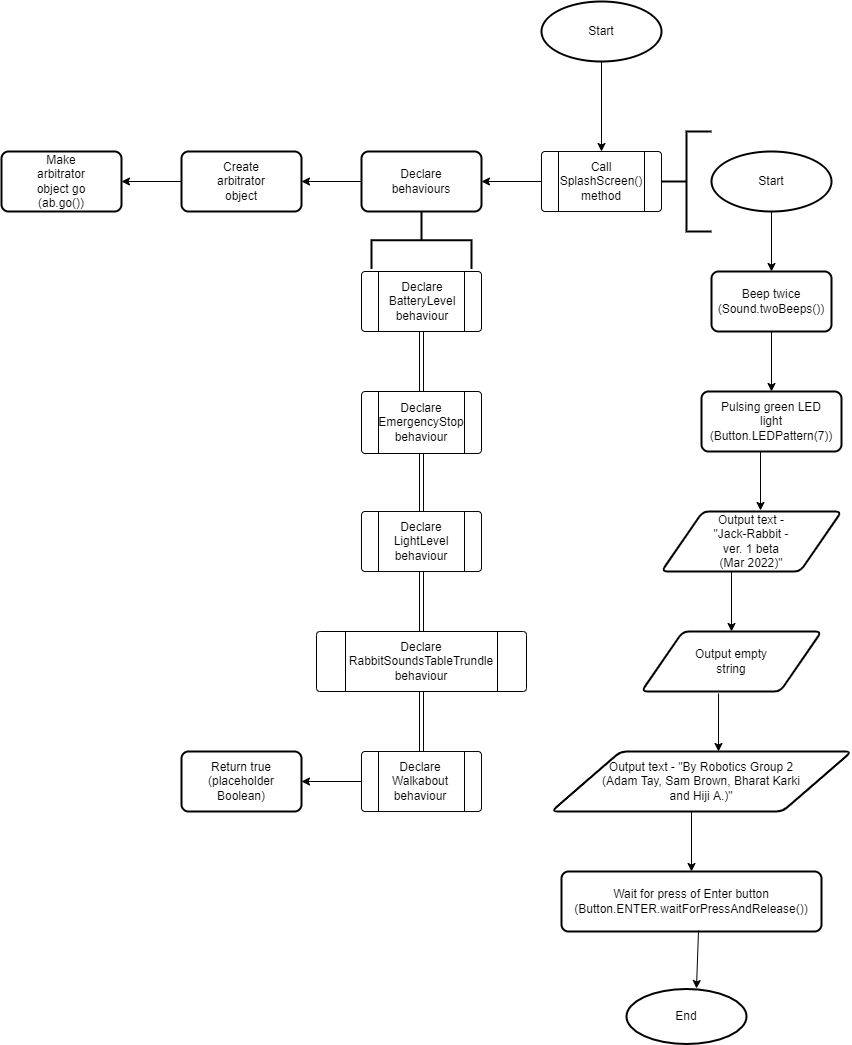

The diagram above was exported from draw.io. Its source (the exported page's mxGraphModel, read from the mxfile embedded in the PNG):
<mxGraphModel dx="2182" dy="621" grid="1" gridSize="10" guides="1" tooltips="1" connect="1" arrows="1" fold="1" page="1" pageScale="1" pageWidth="850" pageHeight="1100" math="0" shadow="0">
  <root>
    <mxCell id="0" />
    <mxCell id="1" parent="0" />
    <mxCell id="_3bZ_YQitk3cnmWWJ4Ru-7" style="edgeStyle=orthogonalEdgeStyle;rounded=0;orthogonalLoop=1;jettySize=auto;html=1;exitX=0.5;exitY=1;exitDx=0;exitDy=0;exitPerimeter=0;entryX=0.5;entryY=0;entryDx=0;entryDy=0;" parent="1" source="_3bZ_YQitk3cnmWWJ4Ru-1" target="_3bZ_YQitk3cnmWWJ4Ru-3" edge="1">
      <mxGeometry relative="1" as="geometry" />
    </mxCell>
    <mxCell id="_3bZ_YQitk3cnmWWJ4Ru-3" value="" style="verticalLabelPosition=bottom;verticalAlign=top;html=1;shape=process;whiteSpace=wrap;rounded=1;size=0.14;arcSize=6;" parent="1" vertex="1">
      <mxGeometry x="360" y="180" width="120" height="60" as="geometry" />
    </mxCell>
    <mxCell id="_3bZ_YQitk3cnmWWJ4Ru-6" value="Call SplashScreen() method" style="text;html=1;strokeColor=none;fillColor=none;align=center;verticalAlign=middle;whiteSpace=wrap;rounded=0;" parent="1" vertex="1">
      <mxGeometry x="390" y="195" width="60" height="30" as="geometry" />
    </mxCell>
    <mxCell id="_3bZ_YQitk3cnmWWJ4Ru-13" value="" style="strokeWidth=2;html=1;shape=mxgraph.flowchart.annotation_2;align=left;labelPosition=right;pointerEvents=1;" parent="1" vertex="1">
      <mxGeometry x="480" y="160" width="50" height="100" as="geometry" />
    </mxCell>
    <mxCell id="_3bZ_YQitk3cnmWWJ4Ru-14" value="" style="group" parent="1" vertex="1" connectable="0">
      <mxGeometry x="360" y="30" width="120" height="60" as="geometry" />
    </mxCell>
    <mxCell id="_3bZ_YQitk3cnmWWJ4Ru-1" value="" style="strokeWidth=2;html=1;shape=mxgraph.flowchart.start_1;whiteSpace=wrap;" parent="_3bZ_YQitk3cnmWWJ4Ru-14" vertex="1">
      <mxGeometry width="120" height="60" as="geometry" />
    </mxCell>
    <mxCell id="_3bZ_YQitk3cnmWWJ4Ru-2" value="Start" style="text;html=1;strokeColor=none;fillColor=none;align=center;verticalAlign=middle;whiteSpace=wrap;rounded=0;" parent="_3bZ_YQitk3cnmWWJ4Ru-14" vertex="1">
      <mxGeometry x="30" y="15" width="60" height="30" as="geometry" />
    </mxCell>
    <mxCell id="_3bZ_YQitk3cnmWWJ4Ru-15" value="" style="group" parent="1" vertex="1" connectable="0">
      <mxGeometry x="530" y="180" width="120" height="60" as="geometry" />
    </mxCell>
    <mxCell id="_3bZ_YQitk3cnmWWJ4Ru-16" value="" style="strokeWidth=2;html=1;shape=mxgraph.flowchart.start_1;whiteSpace=wrap;" parent="_3bZ_YQitk3cnmWWJ4Ru-15" vertex="1">
      <mxGeometry width="120" height="60" as="geometry" />
    </mxCell>
    <mxCell id="_3bZ_YQitk3cnmWWJ4Ru-17" value="Start" style="text;html=1;strokeColor=none;fillColor=none;align=center;verticalAlign=middle;whiteSpace=wrap;rounded=0;" parent="_3bZ_YQitk3cnmWWJ4Ru-15" vertex="1">
      <mxGeometry x="30" y="15" width="60" height="30" as="geometry" />
    </mxCell>
    <mxCell id="_3bZ_YQitk3cnmWWJ4Ru-22" value="" style="group" parent="1" vertex="1" connectable="0">
      <mxGeometry x="530" y="300" width="120" height="60" as="geometry" />
    </mxCell>
    <mxCell id="_3bZ_YQitk3cnmWWJ4Ru-20" value="" style="rounded=1;whiteSpace=wrap;html=1;absoluteArcSize=1;arcSize=14;strokeWidth=2;" parent="_3bZ_YQitk3cnmWWJ4Ru-22" vertex="1">
      <mxGeometry width="120" height="60" as="geometry" />
    </mxCell>
    <mxCell id="_3bZ_YQitk3cnmWWJ4Ru-19" value="Beep twice (Sound.twoBeeps())" style="text;html=1;strokeColor=none;fillColor=none;align=center;verticalAlign=middle;whiteSpace=wrap;rounded=0;" parent="_3bZ_YQitk3cnmWWJ4Ru-22" vertex="1">
      <mxGeometry x="30" y="15" width="60" height="30" as="geometry" />
    </mxCell>
    <mxCell id="_3bZ_YQitk3cnmWWJ4Ru-23" style="edgeStyle=orthogonalEdgeStyle;rounded=0;orthogonalLoop=1;jettySize=auto;html=1;exitX=0.5;exitY=1;exitDx=0;exitDy=0;exitPerimeter=0;entryX=0.5;entryY=0;entryDx=0;entryDy=0;" parent="1" source="_3bZ_YQitk3cnmWWJ4Ru-16" target="_3bZ_YQitk3cnmWWJ4Ru-20" edge="1">
      <mxGeometry relative="1" as="geometry" />
    </mxCell>
    <mxCell id="_3bZ_YQitk3cnmWWJ4Ru-24" value="" style="group" parent="1" vertex="1" connectable="0">
      <mxGeometry x="520" y="420" width="140" height="100" as="geometry" />
    </mxCell>
    <mxCell id="_3bZ_YQitk3cnmWWJ4Ru-25" value="" style="rounded=1;whiteSpace=wrap;html=1;absoluteArcSize=1;arcSize=14;strokeWidth=2;" parent="_3bZ_YQitk3cnmWWJ4Ru-24" vertex="1">
      <mxGeometry width="140" height="60" as="geometry" />
    </mxCell>
    <mxCell id="_3bZ_YQitk3cnmWWJ4Ru-26" value="Pulsing green LED light (Button.LEDPattern(7))" style="text;html=1;strokeColor=none;fillColor=none;align=center;verticalAlign=middle;whiteSpace=wrap;rounded=0;" parent="_3bZ_YQitk3cnmWWJ4Ru-24" vertex="1">
      <mxGeometry x="35" y="15" width="70" height="30" as="geometry" />
    </mxCell>
    <mxCell id="_3bZ_YQitk3cnmWWJ4Ru-27" style="edgeStyle=orthogonalEdgeStyle;rounded=0;orthogonalLoop=1;jettySize=auto;html=1;exitX=0.5;exitY=1;exitDx=0;exitDy=0;entryX=0.5;entryY=0;entryDx=0;entryDy=0;" parent="1" source="_3bZ_YQitk3cnmWWJ4Ru-20" target="_3bZ_YQitk3cnmWWJ4Ru-25" edge="1">
      <mxGeometry relative="1" as="geometry" />
    </mxCell>
    <mxCell id="abnzkWDVbBVrDy-PS4Hi-3" value="" style="group" parent="1" vertex="1" connectable="0">
      <mxGeometry x="480" y="540" width="180" height="60" as="geometry" />
    </mxCell>
    <mxCell id="_3bZ_YQitk3cnmWWJ4Ru-45" value="" style="shape=parallelogram;html=1;strokeWidth=2;perimeter=parallelogramPerimeter;whiteSpace=wrap;rounded=1;arcSize=12;size=0.23;" parent="abnzkWDVbBVrDy-PS4Hi-3" vertex="1">
      <mxGeometry width="180" height="60" as="geometry" />
    </mxCell>
    <mxCell id="abnzkWDVbBVrDy-PS4Hi-1" value="Output text - &quot;Jack-Rabbit - ver. 1 beta (Mar 2022)&quot;" style="text;strokeColor=none;fillColor=none;html=1;align=center;verticalAlign=middle;whiteSpace=wrap;rounded=0;hachureGap=4;" parent="abnzkWDVbBVrDy-PS4Hi-3" vertex="1">
      <mxGeometry x="50" y="15" width="80" height="30" as="geometry" />
    </mxCell>
    <mxCell id="abnzkWDVbBVrDy-PS4Hi-13" value="" style="endArrow=classic;html=1;rounded=0;sourcePerimeterSpacing=8;targetPerimeterSpacing=8;entryX=0.55;entryY=-0.017;entryDx=0;entryDy=0;entryPerimeter=0;" parent="1" target="_3bZ_YQitk3cnmWWJ4Ru-45" edge="1">
      <mxGeometry width="50" height="50" relative="1" as="geometry">
        <mxPoint x="579" y="480" as="sourcePoint" />
        <mxPoint x="610" y="480" as="targetPoint" />
      </mxGeometry>
    </mxCell>
    <mxCell id="abnzkWDVbBVrDy-PS4Hi-15" value="" style="group" parent="1" vertex="1" connectable="0">
      <mxGeometry x="460" y="660" width="180" height="60" as="geometry" />
    </mxCell>
    <mxCell id="_3bZ_YQitk3cnmWWJ4Ru-46" value="" style="shape=parallelogram;html=1;strokeWidth=2;perimeter=parallelogramPerimeter;whiteSpace=wrap;rounded=1;arcSize=12;size=0.23;" parent="abnzkWDVbBVrDy-PS4Hi-15" vertex="1">
      <mxGeometry width="180" height="60" as="geometry" />
    </mxCell>
    <mxCell id="abnzkWDVbBVrDy-PS4Hi-14" value="Output empty string" style="text;strokeColor=none;fillColor=none;html=1;align=center;verticalAlign=middle;whiteSpace=wrap;rounded=0;hachureGap=4;" parent="abnzkWDVbBVrDy-PS4Hi-15" vertex="1">
      <mxGeometry x="50" y="15" width="80" height="30" as="geometry" />
    </mxCell>
    <mxCell id="abnzkWDVbBVrDy-PS4Hi-17" value="" style="group" parent="1" vertex="1" connectable="0">
      <mxGeometry x="370" y="780" width="300" height="60" as="geometry" />
    </mxCell>
    <mxCell id="abnzkWDVbBVrDy-PS4Hi-2" value="" style="shape=parallelogram;html=1;strokeWidth=2;perimeter=parallelogramPerimeter;whiteSpace=wrap;rounded=1;arcSize=12;size=0.23;hachureGap=4;" parent="abnzkWDVbBVrDy-PS4Hi-17" vertex="1">
      <mxGeometry width="300" height="60" as="geometry" />
    </mxCell>
    <mxCell id="abnzkWDVbBVrDy-PS4Hi-16" value="Output text - &quot;By Robotics Group 2 (Adam Tay, Sam Brown, Bharat Karki and Hiji A.)&quot;" style="text;strokeColor=none;fillColor=none;html=1;align=center;verticalAlign=middle;whiteSpace=wrap;rounded=0;hachureGap=4;" parent="abnzkWDVbBVrDy-PS4Hi-17" vertex="1">
      <mxGeometry x="50" y="15" width="200" height="30" as="geometry" />
    </mxCell>
    <mxCell id="abnzkWDVbBVrDy-PS4Hi-19" value="" style="endArrow=classic;html=1;rounded=0;sourcePerimeterSpacing=8;targetPerimeterSpacing=8;entryX=0.5;entryY=0;entryDx=0;entryDy=0;" parent="1" target="_3bZ_YQitk3cnmWWJ4Ru-46" edge="1">
      <mxGeometry width="50" height="50" relative="1" as="geometry">
        <mxPoint x="550" y="600" as="sourcePoint" />
        <mxPoint x="590" y="600" as="targetPoint" />
      </mxGeometry>
    </mxCell>
    <mxCell id="abnzkWDVbBVrDy-PS4Hi-20" value="" style="endArrow=classic;html=1;rounded=0;sourcePerimeterSpacing=8;targetPerimeterSpacing=8;exitX=0.428;exitY=1.033;exitDx=0;exitDy=0;exitPerimeter=0;" parent="1" source="_3bZ_YQitk3cnmWWJ4Ru-46" edge="1">
      <mxGeometry width="50" height="50" relative="1" as="geometry">
        <mxPoint x="530" y="730" as="sourcePoint" />
        <mxPoint x="537" y="780" as="targetPoint" />
      </mxGeometry>
    </mxCell>
    <mxCell id="abnzkWDVbBVrDy-PS4Hi-21" value="" style="rounded=1;whiteSpace=wrap;html=1;absoluteArcSize=1;arcSize=14;strokeWidth=2;hachureGap=4;" parent="1" vertex="1">
      <mxGeometry x="380" y="900" width="260" height="60" as="geometry" />
    </mxCell>
    <mxCell id="abnzkWDVbBVrDy-PS4Hi-23" value="Wait for press of Enter button (Button.ENTER.waitForPressAndRelease())" style="text;strokeColor=none;fillColor=none;html=1;align=center;verticalAlign=middle;whiteSpace=wrap;rounded=0;hachureGap=4;" parent="1" vertex="1">
      <mxGeometry x="480" y="915" width="60" height="30" as="geometry" />
    </mxCell>
    <mxCell id="abnzkWDVbBVrDy-PS4Hi-24" value="" style="endArrow=classic;html=1;rounded=0;sourcePerimeterSpacing=8;targetPerimeterSpacing=8;entryX=0.5;entryY=0;entryDx=0;entryDy=0;" parent="1" target="abnzkWDVbBVrDy-PS4Hi-21" edge="1">
      <mxGeometry width="50" height="50" relative="1" as="geometry">
        <mxPoint x="510" y="840" as="sourcePoint" />
        <mxPoint x="540" y="840" as="targetPoint" />
      </mxGeometry>
    </mxCell>
    <mxCell id="abnzkWDVbBVrDy-PS4Hi-28" value="" style="endArrow=classic;html=1;rounded=0;sourcePerimeterSpacing=8;targetPerimeterSpacing=8;entryX=0.583;entryY=-0.06;entryDx=0;entryDy=0;exitX=0.527;exitY=0.983;exitDx=0;exitDy=0;entryPerimeter=0;exitPerimeter=0;" parent="1" source="abnzkWDVbBVrDy-PS4Hi-21" edge="1">
      <mxGeometry width="50" height="50" relative="1" as="geometry">
        <mxPoint x="505" y="950" as="sourcePoint" />
        <mxPoint x="514.96" y="1017" as="targetPoint" />
      </mxGeometry>
    </mxCell>
    <mxCell id="abnzkWDVbBVrDy-PS4Hi-34" value="" style="endArrow=classic;html=1;rounded=0;sourcePerimeterSpacing=8;targetPerimeterSpacing=8;exitX=0;exitY=0.5;exitDx=0;exitDy=0;" parent="1" source="_3bZ_YQitk3cnmWWJ4Ru-3" edge="1">
      <mxGeometry width="50" height="50" relative="1" as="geometry">
        <mxPoint x="340" y="160" as="sourcePoint" />
        <mxPoint x="300" y="210" as="targetPoint" />
      </mxGeometry>
    </mxCell>
    <mxCell id="abnzkWDVbBVrDy-PS4Hi-37" value="" style="group" parent="1" vertex="1" connectable="0">
      <mxGeometry x="180" y="180" width="120" height="117.5" as="geometry" />
    </mxCell>
    <mxCell id="abnzkWDVbBVrDy-PS4Hi-31" value="" style="group" parent="abnzkWDVbBVrDy-PS4Hi-37" vertex="1" connectable="0">
      <mxGeometry width="120" height="100" as="geometry" />
    </mxCell>
    <mxCell id="abnzkWDVbBVrDy-PS4Hi-36" value="" style="group" parent="abnzkWDVbBVrDy-PS4Hi-31" vertex="1" connectable="0">
      <mxGeometry width="120" height="100" as="geometry" />
    </mxCell>
    <mxCell id="abnzkWDVbBVrDy-PS4Hi-29" value="" style="rounded=1;whiteSpace=wrap;html=1;absoluteArcSize=1;arcSize=14;strokeWidth=2;hachureGap=4;" parent="abnzkWDVbBVrDy-PS4Hi-36" vertex="1">
      <mxGeometry width="120" height="60" as="geometry" />
    </mxCell>
    <mxCell id="abnzkWDVbBVrDy-PS4Hi-30" value="Declare behaviours" style="text;strokeColor=none;fillColor=none;html=1;align=center;verticalAlign=middle;whiteSpace=wrap;rounded=0;hachureGap=4;" parent="abnzkWDVbBVrDy-PS4Hi-36" vertex="1">
      <mxGeometry x="30" y="15" width="60" height="30" as="geometry" />
    </mxCell>
    <mxCell id="abnzkWDVbBVrDy-PS4Hi-32" value="" style="strokeWidth=2;html=1;shape=mxgraph.flowchart.annotation_2;align=left;labelPosition=right;pointerEvents=1;hachureGap=4;rotation=90;" parent="abnzkWDVbBVrDy-PS4Hi-37" vertex="1">
      <mxGeometry x="31.25" y="38.75" width="57.5" height="100" as="geometry" />
    </mxCell>
    <mxCell id="abnzkWDVbBVrDy-PS4Hi-41" value="" style="group" parent="1" vertex="1" connectable="0">
      <mxGeometry x="180" y="420" width="120" height="62" as="geometry" />
    </mxCell>
    <mxCell id="abnzkWDVbBVrDy-PS4Hi-39" value="" style="verticalLabelPosition=bottom;verticalAlign=top;html=1;shape=process;whiteSpace=wrap;rounded=1;size=0.14;arcSize=6;hachureGap=4;" parent="abnzkWDVbBVrDy-PS4Hi-41" vertex="1">
      <mxGeometry width="120" height="62" as="geometry" />
    </mxCell>
    <mxCell id="abnzkWDVbBVrDy-PS4Hi-40" value="Declare EmergencyStop behaviour" style="text;strokeColor=none;fillColor=none;html=1;align=center;verticalAlign=middle;whiteSpace=wrap;rounded=0;hachureGap=4;" parent="abnzkWDVbBVrDy-PS4Hi-41" vertex="1">
      <mxGeometry x="30" y="16" width="60" height="30" as="geometry" />
    </mxCell>
    <mxCell id="abnzkWDVbBVrDy-PS4Hi-42" value="" style="group" parent="1" vertex="1" connectable="0">
      <mxGeometry x="180" y="300" width="120" height="60" as="geometry" />
    </mxCell>
    <mxCell id="abnzkWDVbBVrDy-PS4Hi-35" value="" style="verticalLabelPosition=bottom;verticalAlign=top;html=1;shape=process;whiteSpace=wrap;rounded=1;size=0.14;arcSize=6;hachureGap=4;" parent="abnzkWDVbBVrDy-PS4Hi-42" vertex="1">
      <mxGeometry width="120" height="60" as="geometry" />
    </mxCell>
    <mxCell id="abnzkWDVbBVrDy-PS4Hi-38" value="Declare BatteryLevel behaviour" style="text;strokeColor=none;fillColor=none;html=1;align=center;verticalAlign=middle;whiteSpace=wrap;rounded=0;hachureGap=4;" parent="abnzkWDVbBVrDy-PS4Hi-42" vertex="1">
      <mxGeometry x="31" y="15" width="60" height="30" as="geometry" />
    </mxCell>
    <mxCell id="abnzkWDVbBVrDy-PS4Hi-47" style="edgeStyle=none;shape=link;rounded=0;orthogonalLoop=1;jettySize=auto;html=1;exitX=0.5;exitY=1;exitDx=0;exitDy=0;entryX=0.5;entryY=0;entryDx=0;entryDy=0;endArrow=open;sourcePerimeterSpacing=8;targetPerimeterSpacing=8;" parent="1" source="abnzkWDVbBVrDy-PS4Hi-35" target="abnzkWDVbBVrDy-PS4Hi-39" edge="1">
      <mxGeometry relative="1" as="geometry" />
    </mxCell>
    <mxCell id="abnzkWDVbBVrDy-PS4Hi-52" value="" style="group" parent="1" vertex="1" connectable="0">
      <mxGeometry x="135" y="660" width="210" height="60" as="geometry" />
    </mxCell>
    <mxCell id="abnzkWDVbBVrDy-PS4Hi-48" value="" style="verticalLabelPosition=bottom;verticalAlign=top;html=1;shape=process;whiteSpace=wrap;rounded=1;size=0.14;arcSize=6;hachureGap=4;" parent="abnzkWDVbBVrDy-PS4Hi-52" vertex="1">
      <mxGeometry width="210" height="60" as="geometry" />
    </mxCell>
    <mxCell id="abnzkWDVbBVrDy-PS4Hi-49" value="Declare RabbitSoundsTableTrundle behaviour" style="text;strokeColor=none;fillColor=none;html=1;align=center;verticalAlign=middle;whiteSpace=wrap;rounded=0;hachureGap=4;" parent="abnzkWDVbBVrDy-PS4Hi-52" vertex="1">
      <mxGeometry x="75" y="15" width="60" height="30" as="geometry" />
    </mxCell>
    <mxCell id="abnzkWDVbBVrDy-PS4Hi-56" value="" style="endArrow=classic;html=1;rounded=0;sourcePerimeterSpacing=8;targetPerimeterSpacing=8;exitX=0;exitY=0.5;exitDx=0;exitDy=0;entryX=1;entryY=0.5;entryDx=0;entryDy=0;" parent="1" source="abnzkWDVbBVrDy-PS4Hi-29" target="abnzkWDVbBVrDy-PS4Hi-53" edge="1">
      <mxGeometry width="50" height="50" relative="1" as="geometry">
        <mxPoint x="130" y="230" as="sourcePoint" />
        <mxPoint x="180" y="180" as="targetPoint" />
      </mxGeometry>
    </mxCell>
    <mxCell id="abnzkWDVbBVrDy-PS4Hi-57" value="" style="group" parent="1" vertex="1" connectable="0">
      <mxGeometry y="180" width="120" height="100" as="geometry" />
    </mxCell>
    <mxCell id="abnzkWDVbBVrDy-PS4Hi-53" value="" style="rounded=1;whiteSpace=wrap;html=1;absoluteArcSize=1;arcSize=14;strokeWidth=2;hachureGap=4;" parent="abnzkWDVbBVrDy-PS4Hi-57" vertex="1">
      <mxGeometry width="120" height="60" as="geometry" />
    </mxCell>
    <mxCell id="abnzkWDVbBVrDy-PS4Hi-54" value="Create arbitrator object" style="text;strokeColor=none;fillColor=none;html=1;align=center;verticalAlign=middle;whiteSpace=wrap;rounded=0;hachureGap=4;" parent="abnzkWDVbBVrDy-PS4Hi-57" vertex="1">
      <mxGeometry x="30" y="15" width="60" height="30" as="geometry" />
    </mxCell>
    <mxCell id="abnzkWDVbBVrDy-PS4Hi-59" value="" style="endArrow=classic;html=1;rounded=0;sourcePerimeterSpacing=8;targetPerimeterSpacing=8;exitX=0;exitY=0.5;exitDx=0;exitDy=0;entryX=1;entryY=0.5;entryDx=0;entryDy=0;" parent="1" source="abnzkWDVbBVrDy-PS4Hi-53" target="abnzkWDVbBVrDy-PS4Hi-58" edge="1">
      <mxGeometry width="50" height="50" relative="1" as="geometry">
        <mxPoint x="-50" y="240" as="sourcePoint" />
        <mxPoint y="190" as="targetPoint" />
      </mxGeometry>
    </mxCell>
    <mxCell id="abnzkWDVbBVrDy-PS4Hi-61" value="" style="group" parent="1" vertex="1" connectable="0">
      <mxGeometry x="-180" y="180" width="120" height="100" as="geometry" />
    </mxCell>
    <mxCell id="abnzkWDVbBVrDy-PS4Hi-58" value="" style="rounded=1;whiteSpace=wrap;html=1;absoluteArcSize=1;arcSize=14;strokeWidth=2;hachureGap=4;" parent="abnzkWDVbBVrDy-PS4Hi-61" vertex="1">
      <mxGeometry width="120" height="60" as="geometry" />
    </mxCell>
    <mxCell id="abnzkWDVbBVrDy-PS4Hi-60" value="Make arbitrator object go (ab.go())" style="text;strokeColor=none;fillColor=none;html=1;align=center;verticalAlign=middle;whiteSpace=wrap;rounded=0;hachureGap=4;" parent="abnzkWDVbBVrDy-PS4Hi-61" vertex="1">
      <mxGeometry x="30" y="15" width="60" height="30" as="geometry" />
    </mxCell>
    <mxCell id="abnzkWDVbBVrDy-PS4Hi-64" value="" style="group" parent="1" vertex="1" connectable="0">
      <mxGeometry x="180" y="540" width="120" height="60" as="geometry" />
    </mxCell>
    <mxCell id="abnzkWDVbBVrDy-PS4Hi-62" value="" style="verticalLabelPosition=bottom;verticalAlign=top;html=1;shape=process;whiteSpace=wrap;rounded=1;size=0.14;arcSize=6;hachureGap=4;" parent="abnzkWDVbBVrDy-PS4Hi-64" vertex="1">
      <mxGeometry width="120" height="60" as="geometry" />
    </mxCell>
    <mxCell id="abnzkWDVbBVrDy-PS4Hi-63" value="Declare LightLevel behaviour" style="text;strokeColor=none;fillColor=none;html=1;align=center;verticalAlign=middle;whiteSpace=wrap;rounded=0;hachureGap=4;" parent="abnzkWDVbBVrDy-PS4Hi-64" vertex="1">
      <mxGeometry x="30" y="15" width="60" height="30" as="geometry" />
    </mxCell>
    <mxCell id="abnzkWDVbBVrDy-PS4Hi-65" style="edgeStyle=none;rounded=0;orthogonalLoop=1;jettySize=auto;html=1;exitX=0.5;exitY=1;exitDx=0;exitDy=0;entryX=0.5;entryY=0;entryDx=0;entryDy=0;endArrow=open;sourcePerimeterSpacing=8;targetPerimeterSpacing=8;shape=link;" parent="1" source="abnzkWDVbBVrDy-PS4Hi-39" target="abnzkWDVbBVrDy-PS4Hi-62" edge="1">
      <mxGeometry relative="1" as="geometry" />
    </mxCell>
    <mxCell id="abnzkWDVbBVrDy-PS4Hi-66" style="edgeStyle=none;shape=link;rounded=0;orthogonalLoop=1;jettySize=auto;html=1;exitX=0.5;exitY=1;exitDx=0;exitDy=0;entryX=0.5;entryY=0;entryDx=0;entryDy=0;endArrow=open;sourcePerimeterSpacing=8;targetPerimeterSpacing=8;" parent="1" source="abnzkWDVbBVrDy-PS4Hi-62" edge="1">
      <mxGeometry relative="1" as="geometry">
        <mxPoint x="240" y="660" as="targetPoint" />
      </mxGeometry>
    </mxCell>
    <mxCell id="abnzkWDVbBVrDy-PS4Hi-110" value="" style="group" parent="1" vertex="1" connectable="0">
      <mxGeometry x="180" y="780" width="120" height="60" as="geometry" />
    </mxCell>
    <mxCell id="abnzkWDVbBVrDy-PS4Hi-108" value="" style="verticalLabelPosition=bottom;verticalAlign=top;html=1;shape=process;whiteSpace=wrap;rounded=1;size=0.14;arcSize=6;hachureGap=4;" parent="abnzkWDVbBVrDy-PS4Hi-110" vertex="1">
      <mxGeometry width="120" height="60" as="geometry" />
    </mxCell>
    <mxCell id="abnzkWDVbBVrDy-PS4Hi-109" value="Declare Walkabout behaviour" style="text;strokeColor=none;fillColor=none;html=1;align=center;verticalAlign=middle;whiteSpace=wrap;rounded=0;hachureGap=4;" parent="abnzkWDVbBVrDy-PS4Hi-110" vertex="1">
      <mxGeometry x="29" y="15" width="60" height="30" as="geometry" />
    </mxCell>
    <mxCell id="abnzkWDVbBVrDy-PS4Hi-111" style="edgeStyle=none;rounded=0;orthogonalLoop=1;jettySize=auto;html=1;exitX=0.5;exitY=1;exitDx=0;exitDy=0;entryX=0.5;entryY=0;entryDx=0;entryDy=0;endArrow=open;sourcePerimeterSpacing=8;targetPerimeterSpacing=8;shape=link;" parent="1" source="abnzkWDVbBVrDy-PS4Hi-48" target="abnzkWDVbBVrDy-PS4Hi-108" edge="1">
      <mxGeometry relative="1" as="geometry" />
    </mxCell>
    <mxCell id="abnzkWDVbBVrDy-PS4Hi-112" value="" style="rounded=1;whiteSpace=wrap;html=1;absoluteArcSize=1;arcSize=14;strokeWidth=2;hachureGap=4;" parent="1" vertex="1">
      <mxGeometry y="780" width="120" height="60" as="geometry" />
    </mxCell>
    <mxCell id="abnzkWDVbBVrDy-PS4Hi-113" value="Return true (placeholder Boolean)" style="text;strokeColor=none;fillColor=none;html=1;align=center;verticalAlign=middle;whiteSpace=wrap;rounded=0;hachureGap=4;" parent="1" vertex="1">
      <mxGeometry x="30" y="795" width="60" height="30" as="geometry" />
    </mxCell>
    <mxCell id="abnzkWDVbBVrDy-PS4Hi-114" value="" style="endArrow=classic;html=1;rounded=0;sourcePerimeterSpacing=8;targetPerimeterSpacing=8;entryX=1;entryY=0.5;entryDx=0;entryDy=0;exitX=0;exitY=0.5;exitDx=0;exitDy=0;" parent="1" source="abnzkWDVbBVrDy-PS4Hi-108" target="abnzkWDVbBVrDy-PS4Hi-112" edge="1">
      <mxGeometry width="50" height="50" relative="1" as="geometry">
        <mxPoint x="130" y="890" as="sourcePoint" />
        <mxPoint x="180" y="840" as="targetPoint" />
      </mxGeometry>
    </mxCell>
    <mxCell id="abnzkWDVbBVrDy-PS4Hi-131" value="" style="group" parent="1" vertex="1" connectable="0">
      <mxGeometry x="445" y="1017.5" width="120" height="55" as="geometry" />
    </mxCell>
    <mxCell id="abnzkWDVbBVrDy-PS4Hi-130" value="" style="strokeWidth=2;html=1;shape=mxgraph.flowchart.start_1;whiteSpace=wrap;hachureGap=4;" parent="abnzkWDVbBVrDy-PS4Hi-131" vertex="1">
      <mxGeometry width="120" height="55" as="geometry" />
    </mxCell>
    <mxCell id="abnzkWDVbBVrDy-PS4Hi-26" value="End" style="text;html=1;strokeColor=none;fillColor=none;align=center;verticalAlign=middle;whiteSpace=wrap;rounded=0;hachureGap=4;" parent="abnzkWDVbBVrDy-PS4Hi-131" vertex="1">
      <mxGeometry x="30" y="12.5" width="60" height="30" as="geometry" />
    </mxCell>
  </root>
</mxGraphModel>